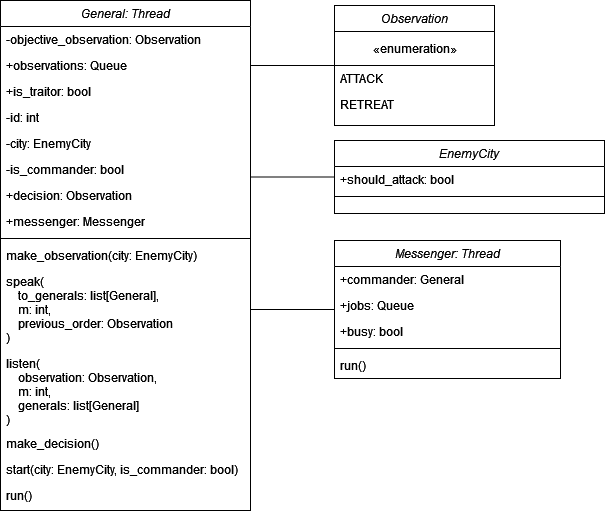

The diagram above was exported from draw.io. Its source (the exported page's mxGraphModel, read from the mxfile embedded in the PNG):
<mxGraphModel dx="1422" dy="727" grid="1" gridSize="10" guides="1" tooltips="1" connect="1" arrows="1" fold="1" page="1" pageScale="1" pageWidth="827" pageHeight="1169" math="0" shadow="0">
  <root>
    <mxCell id="WIyWlLk6GJQsqaUBKTNV-0" />
    <mxCell id="WIyWlLk6GJQsqaUBKTNV-1" parent="WIyWlLk6GJQsqaUBKTNV-0" />
    <mxCell id="zkfFHV4jXpPFQw0GAbJ--0" value="General: Thread" style="swimlane;fontStyle=2;align=center;verticalAlign=top;childLayout=stackLayout;horizontal=1;startSize=26;horizontalStack=0;resizeParent=1;resizeLast=0;collapsible=1;marginBottom=0;rounded=0;shadow=0;strokeWidth=1;" parent="WIyWlLk6GJQsqaUBKTNV-1" vertex="1">
      <mxGeometry x="80" y="100" width="250" height="510" as="geometry">
        <mxRectangle x="230" y="140" width="160" height="26" as="alternateBounds" />
      </mxGeometry>
    </mxCell>
    <mxCell id="zkfFHV4jXpPFQw0GAbJ--1" value="-objective_observation: Observation" style="text;align=left;verticalAlign=top;spacingLeft=4;spacingRight=4;overflow=hidden;rotatable=0;points=[[0,0.5],[1,0.5]];portConstraint=eastwest;" parent="zkfFHV4jXpPFQw0GAbJ--0" vertex="1">
      <mxGeometry y="26" width="250" height="26" as="geometry" />
    </mxCell>
    <mxCell id="zkfFHV4jXpPFQw0GAbJ--2" value="+observations: Queue" style="text;align=left;verticalAlign=top;spacingLeft=4;spacingRight=4;overflow=hidden;rotatable=0;points=[[0,0.5],[1,0.5]];portConstraint=eastwest;rounded=0;shadow=0;html=0;" parent="zkfFHV4jXpPFQw0GAbJ--0" vertex="1">
      <mxGeometry y="52" width="250" height="26" as="geometry" />
    </mxCell>
    <mxCell id="zkfFHV4jXpPFQw0GAbJ--3" value="+is_traitor: bool" style="text;align=left;verticalAlign=top;spacingLeft=4;spacingRight=4;overflow=hidden;rotatable=0;points=[[0,0.5],[1,0.5]];portConstraint=eastwest;rounded=0;shadow=0;html=0;" parent="zkfFHV4jXpPFQw0GAbJ--0" vertex="1">
      <mxGeometry y="78" width="250" height="26" as="geometry" />
    </mxCell>
    <mxCell id="t8WQmpiB-lbkr7U5jCdC-0" value="-id: int" style="text;strokeColor=none;fillColor=none;align=left;verticalAlign=top;spacingLeft=4;spacingRight=4;overflow=hidden;rotatable=0;points=[[0,0.5],[1,0.5]];portConstraint=eastwest;" parent="zkfFHV4jXpPFQw0GAbJ--0" vertex="1">
      <mxGeometry y="104" width="250" height="26" as="geometry" />
    </mxCell>
    <mxCell id="OnqgA6zEAwu44YRsbuEH-0" value="-city: EnemyCity" style="text;strokeColor=none;fillColor=none;align=left;verticalAlign=top;spacingLeft=4;spacingRight=4;overflow=hidden;rotatable=0;points=[[0,0.5],[1,0.5]];portConstraint=eastwest;" vertex="1" parent="zkfFHV4jXpPFQw0GAbJ--0">
      <mxGeometry y="130" width="250" height="26" as="geometry" />
    </mxCell>
    <mxCell id="OnqgA6zEAwu44YRsbuEH-8" value="-is_commander: bool" style="text;strokeColor=none;fillColor=none;align=left;verticalAlign=top;spacingLeft=4;spacingRight=4;overflow=hidden;rotatable=0;points=[[0,0.5],[1,0.5]];portConstraint=eastwest;" vertex="1" parent="zkfFHV4jXpPFQw0GAbJ--0">
      <mxGeometry y="156" width="250" height="26" as="geometry" />
    </mxCell>
    <mxCell id="OnqgA6zEAwu44YRsbuEH-10" value="+decision: Observation" style="text;strokeColor=none;fillColor=none;align=left;verticalAlign=top;spacingLeft=4;spacingRight=4;overflow=hidden;rotatable=0;points=[[0,0.5],[1,0.5]];portConstraint=eastwest;" vertex="1" parent="zkfFHV4jXpPFQw0GAbJ--0">
      <mxGeometry y="182" width="250" height="26" as="geometry" />
    </mxCell>
    <mxCell id="OnqgA6zEAwu44YRsbuEH-11" value="+messenger: Messenger" style="text;strokeColor=none;fillColor=none;align=left;verticalAlign=top;spacingLeft=4;spacingRight=4;overflow=hidden;rotatable=0;points=[[0,0.5],[1,0.5]];portConstraint=eastwest;" vertex="1" parent="zkfFHV4jXpPFQw0GAbJ--0">
      <mxGeometry y="208" width="250" height="26" as="geometry" />
    </mxCell>
    <mxCell id="zkfFHV4jXpPFQw0GAbJ--4" value="" style="line;html=1;strokeWidth=1;align=left;verticalAlign=middle;spacingTop=-1;spacingLeft=3;spacingRight=3;rotatable=0;labelPosition=right;points=[];portConstraint=eastwest;" parent="zkfFHV4jXpPFQw0GAbJ--0" vertex="1">
      <mxGeometry y="234" width="250" height="8" as="geometry" />
    </mxCell>
    <mxCell id="zkfFHV4jXpPFQw0GAbJ--5" value="make_observation(city: EnemyCity)" style="text;align=left;verticalAlign=top;spacingLeft=4;spacingRight=4;overflow=hidden;rotatable=0;points=[[0,0.5],[1,0.5]];portConstraint=eastwest;" parent="zkfFHV4jXpPFQw0GAbJ--0" vertex="1">
      <mxGeometry y="242" width="250" height="26" as="geometry" />
    </mxCell>
    <mxCell id="t8WQmpiB-lbkr7U5jCdC-4" value="speak(&#10;    to_generals: list[General],&#10;    m: int,&#10;    previous_order: Observation&#10;)&#10;" style="text;strokeColor=none;fillColor=none;align=left;verticalAlign=top;spacingLeft=4;spacingRight=4;overflow=hidden;rotatable=0;points=[[0,0.5],[1,0.5]];portConstraint=eastwest;" parent="zkfFHV4jXpPFQw0GAbJ--0" vertex="1">
      <mxGeometry y="268" width="250" height="82" as="geometry" />
    </mxCell>
    <mxCell id="OnqgA6zEAwu44YRsbuEH-12" value="listen(&#10;    observation: Observation,&#10;    m: int,&#10;    generals: list[General]&#10;)&#10;" style="text;strokeColor=none;fillColor=none;align=left;verticalAlign=top;spacingLeft=4;spacingRight=4;overflow=hidden;rotatable=0;points=[[0,0.5],[1,0.5]];portConstraint=eastwest;" vertex="1" parent="zkfFHV4jXpPFQw0GAbJ--0">
      <mxGeometry y="350" width="250" height="80" as="geometry" />
    </mxCell>
    <mxCell id="OnqgA6zEAwu44YRsbuEH-13" value="make_decision()" style="text;strokeColor=none;fillColor=none;align=left;verticalAlign=top;spacingLeft=4;spacingRight=4;overflow=hidden;rotatable=0;points=[[0,0.5],[1,0.5]];portConstraint=eastwest;" vertex="1" parent="zkfFHV4jXpPFQw0GAbJ--0">
      <mxGeometry y="430" width="250" height="26" as="geometry" />
    </mxCell>
    <mxCell id="OnqgA6zEAwu44YRsbuEH-14" value="start(city: EnemyCity, is_commander: bool)" style="text;strokeColor=none;fillColor=none;align=left;verticalAlign=top;spacingLeft=4;spacingRight=4;overflow=hidden;rotatable=0;points=[[0,0.5],[1,0.5]];portConstraint=eastwest;" vertex="1" parent="zkfFHV4jXpPFQw0GAbJ--0">
      <mxGeometry y="456" width="250" height="26" as="geometry" />
    </mxCell>
    <mxCell id="OnqgA6zEAwu44YRsbuEH-15" value="run()" style="text;strokeColor=none;fillColor=none;align=left;verticalAlign=top;spacingLeft=4;spacingRight=4;overflow=hidden;rotatable=0;points=[[0,0.5],[1,0.5]];portConstraint=eastwest;" vertex="1" parent="zkfFHV4jXpPFQw0GAbJ--0">
      <mxGeometry y="482" width="250" height="26" as="geometry" />
    </mxCell>
    <mxCell id="OnqgA6zEAwu44YRsbuEH-4" style="edgeStyle=orthogonalEdgeStyle;rounded=0;orthogonalLoop=1;jettySize=auto;html=1;endArrow=none;endFill=0;" edge="1" parent="WIyWlLk6GJQsqaUBKTNV-1" source="t8WQmpiB-lbkr7U5jCdC-9" target="zkfFHV4jXpPFQw0GAbJ--2">
      <mxGeometry relative="1" as="geometry" />
    </mxCell>
    <mxCell id="t8WQmpiB-lbkr7U5jCdC-9" value="Observation" style="swimlane;fontStyle=2;align=center;verticalAlign=top;childLayout=stackLayout;horizontal=1;startSize=26;horizontalStack=0;resizeParent=1;resizeLast=0;collapsible=1;marginBottom=0;rounded=0;shadow=0;strokeWidth=1;" parent="WIyWlLk6GJQsqaUBKTNV-1" vertex="1">
      <mxGeometry x="414" y="105" width="160" height="120" as="geometry">
        <mxRectangle x="230" y="140" width="160" height="26" as="alternateBounds" />
      </mxGeometry>
    </mxCell>
    <mxCell id="t8WQmpiB-lbkr7U5jCdC-22" value="«enumeration»" style="html=1;" parent="t8WQmpiB-lbkr7U5jCdC-9" vertex="1">
      <mxGeometry y="26" width="160" height="34" as="geometry" />
    </mxCell>
    <mxCell id="t8WQmpiB-lbkr7U5jCdC-10" value="ATTACK" style="text;align=left;verticalAlign=top;spacingLeft=4;spacingRight=4;overflow=hidden;rotatable=0;points=[[0,0.5],[1,0.5]];portConstraint=eastwest;" parent="t8WQmpiB-lbkr7U5jCdC-9" vertex="1">
      <mxGeometry y="60" width="160" height="26" as="geometry" />
    </mxCell>
    <mxCell id="t8WQmpiB-lbkr7U5jCdC-11" value="RETREAT" style="text;align=left;verticalAlign=top;spacingLeft=4;spacingRight=4;overflow=hidden;rotatable=0;points=[[0,0.5],[1,0.5]];portConstraint=eastwest;rounded=0;shadow=0;html=0;" parent="t8WQmpiB-lbkr7U5jCdC-9" vertex="1">
      <mxGeometry y="86" width="160" height="26" as="geometry" />
    </mxCell>
    <mxCell id="OnqgA6zEAwu44YRsbuEH-6" style="edgeStyle=orthogonalEdgeStyle;rounded=0;orthogonalLoop=1;jettySize=auto;html=1;endArrow=none;endFill=0;" edge="1" parent="WIyWlLk6GJQsqaUBKTNV-1" source="t8WQmpiB-lbkr7U5jCdC-23" target="t8WQmpiB-lbkr7U5jCdC-4">
      <mxGeometry relative="1" as="geometry" />
    </mxCell>
    <mxCell id="t8WQmpiB-lbkr7U5jCdC-23" value="Messenger: Thread" style="swimlane;fontStyle=2;align=center;verticalAlign=top;childLayout=stackLayout;horizontal=1;startSize=26;horizontalStack=0;resizeParent=1;resizeLast=0;collapsible=1;marginBottom=0;rounded=0;shadow=0;strokeWidth=1;" parent="WIyWlLk6GJQsqaUBKTNV-1" vertex="1">
      <mxGeometry x="414" y="340" width="226" height="138" as="geometry">
        <mxRectangle x="230" y="140" width="160" height="26" as="alternateBounds" />
      </mxGeometry>
    </mxCell>
    <mxCell id="OnqgA6zEAwu44YRsbuEH-16" value="+commander: General" style="text;strokeColor=none;fillColor=none;align=left;verticalAlign=top;spacingLeft=4;spacingRight=4;overflow=hidden;rotatable=0;points=[[0,0.5],[1,0.5]];portConstraint=eastwest;" vertex="1" parent="t8WQmpiB-lbkr7U5jCdC-23">
      <mxGeometry y="26" width="226" height="26" as="geometry" />
    </mxCell>
    <mxCell id="OnqgA6zEAwu44YRsbuEH-17" value="+jobs: Queue" style="text;strokeColor=none;fillColor=none;align=left;verticalAlign=top;spacingLeft=4;spacingRight=4;overflow=hidden;rotatable=0;points=[[0,0.5],[1,0.5]];portConstraint=eastwest;" vertex="1" parent="t8WQmpiB-lbkr7U5jCdC-23">
      <mxGeometry y="52" width="226" height="26" as="geometry" />
    </mxCell>
    <mxCell id="OnqgA6zEAwu44YRsbuEH-18" value="+busy: bool" style="text;strokeColor=none;fillColor=none;align=left;verticalAlign=top;spacingLeft=4;spacingRight=4;overflow=hidden;rotatable=0;points=[[0,0.5],[1,0.5]];portConstraint=eastwest;" vertex="1" parent="t8WQmpiB-lbkr7U5jCdC-23">
      <mxGeometry y="78" width="226" height="26" as="geometry" />
    </mxCell>
    <mxCell id="t8WQmpiB-lbkr7U5jCdC-31" value="" style="line;html=1;strokeWidth=1;align=left;verticalAlign=middle;spacingTop=-1;spacingLeft=3;spacingRight=3;rotatable=0;labelPosition=right;points=[];portConstraint=eastwest;" parent="t8WQmpiB-lbkr7U5jCdC-23" vertex="1">
      <mxGeometry y="104" width="226" height="8" as="geometry" />
    </mxCell>
    <mxCell id="t8WQmpiB-lbkr7U5jCdC-37" value="run()" style="text;strokeColor=none;fillColor=none;align=left;verticalAlign=top;spacingLeft=4;spacingRight=4;overflow=hidden;rotatable=0;points=[[0,0.5],[1,0.5]];portConstraint=eastwest;" parent="t8WQmpiB-lbkr7U5jCdC-23" vertex="1">
      <mxGeometry y="112" width="226" height="26" as="geometry" />
    </mxCell>
    <mxCell id="OnqgA6zEAwu44YRsbuEH-5" style="edgeStyle=orthogonalEdgeStyle;rounded=0;orthogonalLoop=1;jettySize=auto;html=1;endArrow=none;endFill=0;" edge="1" parent="WIyWlLk6GJQsqaUBKTNV-1" source="vTIMkvz_SZ_FwJQKWRkC-0">
      <mxGeometry relative="1" as="geometry">
        <mxPoint x="330" y="355" as="targetPoint" />
      </mxGeometry>
    </mxCell>
    <mxCell id="vTIMkvz_SZ_FwJQKWRkC-0" value="EnemyCity" style="swimlane;fontStyle=2;align=center;verticalAlign=top;childLayout=stackLayout;horizontal=1;startSize=26;horizontalStack=0;resizeParent=1;resizeLast=0;collapsible=1;marginBottom=0;rounded=0;shadow=0;strokeWidth=1;" parent="WIyWlLk6GJQsqaUBKTNV-1" vertex="1">
      <mxGeometry x="414" y="240" width="270" height="73" as="geometry">
        <mxRectangle x="230" y="140" width="160" height="26" as="alternateBounds" />
      </mxGeometry>
    </mxCell>
    <mxCell id="OnqgA6zEAwu44YRsbuEH-3" value="+should_attack: bool" style="text;strokeColor=none;fillColor=none;align=left;verticalAlign=top;spacingLeft=4;spacingRight=4;overflow=hidden;rotatable=0;points=[[0,0.5],[1,0.5]];portConstraint=eastwest;" vertex="1" parent="vTIMkvz_SZ_FwJQKWRkC-0">
      <mxGeometry y="26" width="270" height="26" as="geometry" />
    </mxCell>
    <mxCell id="vTIMkvz_SZ_FwJQKWRkC-1" value="" style="line;html=1;strokeWidth=1;align=left;verticalAlign=middle;spacingTop=-1;spacingLeft=3;spacingRight=3;rotatable=0;labelPosition=right;points=[];portConstraint=eastwest;" parent="vTIMkvz_SZ_FwJQKWRkC-0" vertex="1">
      <mxGeometry y="52" width="270" height="8" as="geometry" />
    </mxCell>
  </root>
</mxGraphModel>